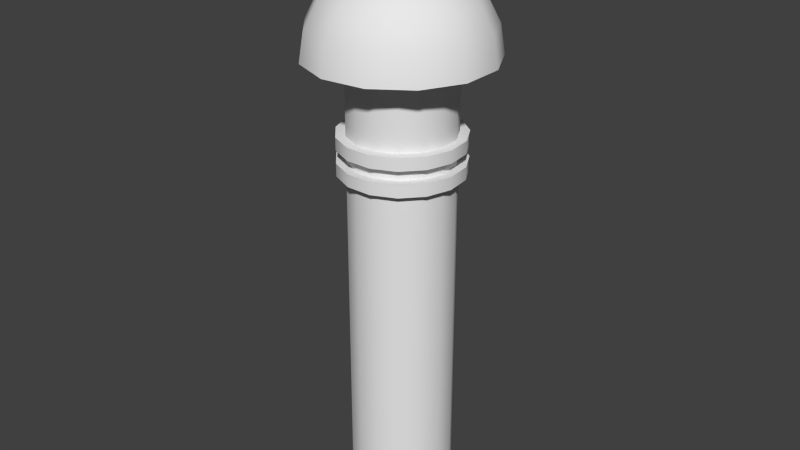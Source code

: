 # Source: schornstein2.blend  (saved by Blender 2.70.0; exported with 4.5.12 LTS)
import bpy
from mathutils import Matrix  # noqa: F401  (used for matrix-valued properties, if any)

bpy.ops.wm.read_factory_settings(use_empty=True)
scene = bpy.context.scene
scene.name = 'Scene'

# ---- collections
col_collection_1 = bpy.data.collections.new('Collection 1'); scene.collection.children.link(col_collection_1)

# ---- world
world_world = bpy.data.worlds.new('World'); scene.world = world_world
world_world.color = (0.05088, 0.05088, 0.05088)
world_world.use_sun_shadow = False
world_world.sun_shadow_jitter_overblur = 0.0
world_world.cycles.sampling_method = 'MANUAL'
world_world.cycles.sample_map_resolution = 256
world_world.light_settings.ao_factor = 0.04819

# ---- meshes
me_cylinder_003 = bpy.data.meshes.new('Cylinder.003')
me_cylinder_003.from_pydata([(0.1349, -0.005903, 1.077), (0.1286, -0.0269, 1.081), (0.1126, -0.03807, 1.092), (0.09444, -0.03419, 1.105), (0.08257, -0.01707, 1.113), (0.08257, 0.005267, 1.113), (0.09444, 0.02238, 1.105), (0.1126, 0.02626, 1.092), (0.1286, 0.01509, 1.081), (0.1622, -0.005903, 1.15), (0.1546, -0.0269, 1.151), (0.1354, -0.03807, 1.153), (0.1136, -0.03419, 1.156), (0.09929, -0.01707, 1.158), (0.09929, 0.005267, 1.158), (0.1136, 0.02238, 1.156), (0.1354, 0.02626, 1.153), (0.1546, 0.01509, 1.151), (0.1524, -0.005903, 1.228), (0.1452, -0.0269, 1.225), (0.1272, -0.03807, 1.218), (0.1067, -0.03419, 1.21), (0.09326, -0.01707, 1.205), (0.09326, 0.005267, 1.205), (0.1067, 0.02238, 1.21), (0.1272, 0.02626, 1.218), (0.1452, 0.01509, 1.225), (0.1076, -0.005903, 1.292), (0.1026, -0.0269, 1.286), (0.08983, -0.03807, 1.272), (0.07533, -0.03419, 1.255), (0.06587, -0.01707, 1.244), (0.06587, 0.005267, 1.244), (0.07533, 0.02238, 1.255), (0.08983, 0.02626, 1.272), (0.1026, 0.01509, 1.286), (0.03821, -0.005904, 1.328), (0.03642, -0.0269, 1.32), (0.03189, -0.03807, 1.302), (0.02674, -0.03419, 1.28), (0.02338, -0.01707, 1.266), (0.02338, 0.005267, 1.266), (0.02674, 0.02238, 1.28), (0.03189, 0.02626, 1.302), (0.03642, 0.01509, 1.32), (-0.03996, -0.005904, 1.327), (-0.03809, -0.0269, 1.32), (-0.03335, -0.03807, 1.301), (-0.02797, -0.03419, 1.28), (-0.02446, -0.01707, 1.266), (-0.02446, 0.005267, 1.266), (-0.02797, 0.02238, 1.28), (-0.03335, 0.02626, 1.301), (-0.03809, 0.01509, 1.32), (-0.109, -0.005903, 1.291), (-0.1039, -0.0269, 1.285), (-0.09096, -0.03807, 1.271), (-0.07628, -0.03419, 1.254), (-0.06669, -0.01707, 1.243), (-0.06669, 0.005267, 1.243), (-0.07628, 0.02238, 1.254), (-0.09096, 0.02626, 1.271), (-0.1039, 0.01509, 1.285), (-0.153, -0.005903, 1.226), (-0.1459, -0.0269, 1.223), (-0.1277, -0.03807, 1.217), (-0.1071, -0.03419, 1.209), (-0.09365, -0.01707, 1.204), (-0.09365, 0.005267, 1.204), (-0.1071, 0.02238, 1.209), (-0.1277, 0.02626, 1.217), (-0.1459, 0.01509, 1.223), (-0.162, -0.005903, 1.148), (-0.1544, -0.0269, 1.149), (-0.1352, -0.03807, 1.152), (-0.1134, -0.03419, 1.155), (-0.09916, -0.01707, 1.156), (-0.09916, 0.005267, 1.156), (-0.1134, 0.02238, 1.155), (-0.1352, 0.02626, 1.152), (-0.1544, 0.01509, 1.149), (-0.1339, -0.005903, 1.075), (-0.1276, -0.0269, 1.08), (-0.1118, -0.03807, 1.091), (-0.09372, -0.03419, 1.104), (-0.08194, -0.01707, 1.112), (-0.08194, 0.005267, 1.112), (-0.09372, 0.02238, 1.104), (-0.1118, 0.02626, 1.091), (-0.1276, 0.01509, 1.08), (0.0, 0.1949, -0.8793), (0.0, 0.1949, 0.8793), (0.07929, 0.1781, -0.8793), (0.07929, 0.1781, 0.8793), (0.1449, 0.1304, -0.8793), (0.1449, 0.1304, 0.8793), (0.1854, 0.06024, -0.8793), (0.1854, 0.06024, 0.8793), (0.1939, -0.02038, -0.8793), (0.1939, -0.02038, 0.8793), (0.1688, -0.09747, -0.8793), (0.1688, -0.09747, 0.8793), (0.1146, -0.1577, -0.8793), (0.1146, -0.1577, 0.8793), (0.04053, -0.1907, -0.8793), (0.04053, -0.1907, 0.8793), (-0.04053, -0.1907, -0.8793), (-0.04053, -0.1907, 0.8793), (-0.1146, -0.1577, -0.8793), (-0.1146, -0.1577, 0.8793), (-0.1688, -0.09747, -0.8793), (-0.1688, -0.09747, 0.8793), (-0.1939, -0.02038, -0.8793), (-0.1939, -0.02038, 0.8793), (-0.1854, 0.06024, -0.8793), (-0.1854, 0.06024, 0.8793), (-0.1449, 0.1304, -0.8793), (-0.1449, 0.1304, 0.8793), (-0.07929, 0.1781, -0.8793), (-0.07929, 0.1781, 0.8793), (0.0, 0.1949, 0.4369), (0.0, 0.1949, 0.4842), (0.0, 0.1949, 0.5315), (0.0, 0.1949, 0.5788), (0.07929, 0.1781, 0.5788), (0.07929, 0.1781, 0.5315), (0.07929, 0.1781, 0.4842), (0.07929, 0.1781, 0.4369), (0.1449, 0.1304, 0.5788), (0.1449, 0.1304, 0.5315), (0.1449, 0.1304, 0.4842), (0.1449, 0.1304, 0.4369), (0.1854, 0.06024, 0.5788), (0.1854, 0.06024, 0.5315), (0.1854, 0.06024, 0.4842), (0.1854, 0.06024, 0.4369), (0.1939, -0.02038, 0.5788), (0.1939, -0.02038, 0.5315), (0.1939, -0.02038, 0.4842), (0.1939, -0.02038, 0.4369), (0.1688, -0.09747, 0.5788), (0.1688, -0.09747, 0.5315), (0.1688, -0.09747, 0.4842), (0.1688, -0.09747, 0.4369), (0.1146, -0.1577, 0.5788), (0.1146, -0.1577, 0.5315), (0.1146, -0.1577, 0.4842), (0.1146, -0.1577, 0.4369), (0.04053, -0.1907, 0.5788), (0.04053, -0.1907, 0.5315), (0.04053, -0.1907, 0.4842), (0.04053, -0.1907, 0.4369), (-0.04053, -0.1907, 0.5788), (-0.04053, -0.1907, 0.5315), (-0.04053, -0.1907, 0.4842), (-0.04053, -0.1907, 0.4369), (-0.1146, -0.1577, 0.5788), (-0.1146, -0.1577, 0.5315), (-0.1146, -0.1577, 0.4842), (-0.1146, -0.1577, 0.4369), (-0.1688, -0.09747, 0.5788), (-0.1688, -0.09747, 0.5315), (-0.1688, -0.09747, 0.4842), (-0.1688, -0.09747, 0.4369), (-0.1939, -0.02038, 0.5788), (-0.1939, -0.02038, 0.5315), (-0.1939, -0.02038, 0.4842), (-0.1939, -0.02038, 0.4369), (-0.1854, 0.06024, 0.5788), (-0.1854, 0.06024, 0.5315), (-0.1854, 0.06024, 0.4842), (-0.1854, 0.06024, 0.4369), (-0.1449, 0.1304, 0.5788), (-0.1449, 0.1304, 0.5315), (-0.1449, 0.1304, 0.4842), (-0.1449, 0.1304, 0.4369), (-0.07929, 0.1781, 0.5788), (-0.07929, 0.1781, 0.5315), (-0.07929, 0.1781, 0.4842), (-0.07929, 0.1781, 0.4369), (1.93e-09, 0.2296, 0.4369), (1.93e-09, 0.2296, 0.4842), (1.93e-09, 0.2296, 0.5315), (1.93e-09, 0.2296, 0.5788), (0.0934, 0.2098, 0.5788), (0.0934, 0.2098, 0.5315), (0.0934, 0.2098, 0.4842), (0.0934, 0.2098, 0.4369), (0.1706, 0.1537, 0.5788), (0.1706, 0.1537, 0.5315), (0.1706, 0.1537, 0.4842), (0.1706, 0.1537, 0.4369), (0.2184, 0.07096, 0.5788), (0.2184, 0.07096, 0.5315), (0.2184, 0.07096, 0.4842), (0.2184, 0.07096, 0.4369), (0.2284, -0.024, 0.5788), (0.2284, -0.024, 0.5315), (0.2284, -0.024, 0.4842), (0.2284, -0.024, 0.4369), (0.1989, -0.1148, 0.5788), (0.1989, -0.1148, 0.5315), (0.1989, -0.1148, 0.4842), (0.1989, -0.1148, 0.4369), (0.135, -0.1858, 0.5788), (0.135, -0.1858, 0.5315), (0.135, -0.1858, 0.4842), (0.135, -0.1858, 0.4369), (0.04774, -0.2246, 0.5788), (0.04774, -0.2246, 0.5315), (0.04774, -0.2246, 0.4842), (0.04774, -0.2246, 0.4369), (-0.04774, -0.2246, 0.5788), (-0.04774, -0.2246, 0.5315), (-0.04774, -0.2246, 0.4842), (-0.04774, -0.2246, 0.4369), (-0.135, -0.1858, 0.5788), (-0.135, -0.1858, 0.5315), (-0.135, -0.1858, 0.4842), (-0.135, -0.1858, 0.4369), (-0.1989, -0.1148, 0.5788), (-0.1989, -0.1148, 0.5315), (-0.1989, -0.1148, 0.4842), (-0.1989, -0.1148, 0.4369), (-0.2284, -0.024, 0.5788), (-0.2284, -0.024, 0.5315), (-0.2284, -0.024, 0.4842), (-0.2284, -0.024, 0.4369), (-0.2184, 0.07096, 0.5788), (-0.2184, 0.07096, 0.5315), (-0.2184, 0.07096, 0.4842), (-0.2184, 0.07096, 0.4369), (-0.1706, 0.1537, 0.5788), (-0.1706, 0.1537, 0.5315), (-0.1706, 0.1537, 0.4842), (-0.1706, 0.1537, 0.4369), (-0.0934, 0.2098, 0.5788), (-0.0934, 0.2098, 0.5315), (-0.0934, 0.2098, 0.4842), (-0.0934, 0.2098, 0.4369), (-0.1989, -0.005903, 1.121), (-0.2737, -0.005903, 1.046), (-0.3218, -0.005903, 0.9519), (-0.09257, 0.04268, 1.169), (-0.1761, 0.08651, 1.121), (-0.2424, 0.1213, 1.046), (-0.2849, 0.1436, 0.9519), (-0.2996, 0.1513, 0.8473), (-0.05939, 0.08014, 1.169), (-0.113, 0.1578, 1.121), (-0.1555, 0.2194, 1.046), (-0.1828, 0.2589, 0.9519), (-0.1922, 0.2725, 0.8473), (-0.0126, 0.09788, 1.169), (-0.02397, 0.1915, 1.121), (-0.03299, 0.2658, 1.046), (-0.03879, 0.3135, 0.9519), (-0.04078, 0.33, 0.8473), (0.03707, 0.09185, 1.169), (0.07052, 0.18, 1.121), (0.09706, 0.25, 1.046), (0.1141, 0.295, 0.9519), (0.12, 0.3104, 0.8473), (0.07826, 0.06343, 1.169), (0.1489, 0.126, 1.121), (0.2049, 0.1756, 1.046), (0.2409, 0.2075, 0.9519), (0.2532, 0.2185, 0.8473), (0.1015, 0.01912, 1.169), (0.1931, 0.04169, 1.121), (0.2658, 0.0596, 1.046), (0.3124, 0.0711, 0.9519), (0.3285, 0.07506, 0.8473), (0.1015, -0.03092, 1.169), (0.1931, -0.0535, 1.121), (0.2658, -0.07141, 1.046), (0.3124, -0.08291, 0.9519), (0.3285, -0.08687, 0.8473), (0.07826, -0.07523, 1.169), (0.1489, -0.1378, 1.121), (0.2049, -0.1874, 1.046), (0.2409, -0.2193, 0.9519), (0.2532, -0.2303, 0.8473), (0.03707, -0.1037, 1.169), (0.07052, -0.1918, 1.121), (0.09706, -0.2618, 1.046), (0.1141, -0.3068, 0.9519), (0.12, -0.3222, 0.8473), (-0.0126, -0.1097, 1.169), (-0.02397, -0.2033, 1.121), (-0.03299, -0.2776, 1.046), (-0.03879, -0.3253, 0.9519), (-0.04078, -0.3418, 0.8473), (-0.05939, -0.09195, 1.169), (-0.113, -0.1696, 1.121), (-0.1555, -0.2312, 1.046), (-0.1828, -0.2707, 0.9519), (-0.1922, -0.2843, 0.8473), (1.263e-08, -0.005903, 1.186), (-0.09257, -0.05449, 1.169), (-0.1761, -0.09832, 1.121), (-0.2424, -0.1331, 1.046), (-0.2849, -0.1554, 0.9519), (-0.2996, -0.1631, 0.8473), (-0.1046, -0.005903, 1.169), (-0.3383, -0.005903, 0.8473), (0.0, 0.1949, -0.8793), (0.07929, 0.1781, -0.8793), (0.1449, 0.1304, -0.8793), (0.1854, 0.06024, -0.8793), (0.1939, -0.02038, -0.8793), (0.1688, -0.09747, -0.8793), (0.1146, -0.1577, -0.8793), (0.04053, -0.1907, -0.8793), (-0.04053, -0.1907, -0.8793), (-0.1146, -0.1577, -0.8793), (-0.1688, -0.09747, -0.8793), (-0.1939, -0.02038, -0.8793), (-0.1854, 0.06024, -0.8793), (-0.1449, 0.1304, -0.8793), (-0.07929, 0.1781, -0.8793)], [(310, 311), (309, 310), (308, 309), (307, 308), (306, 307), (311, 312), (312, 313), (313, 314), (314, 315), (315, 316), (316, 317), (317, 318), (318, 319), (319, 320), (320, 306)], [(0, 9, 10, 1), (1, 10, 11, 2), (2, 11, 12, 3), (3, 12, 13, 4), (4, 13, 14, 5), (5, 14, 15, 6), (6, 15, 16, 7), (7, 16, 17, 8), (0, 8, 17, 9), (9, 18, 19, 10), (10, 19, 20, 11), (11, 20, 21, 12), (12, 21, 22, 13), (13, 22, 23, 14), (14, 23, 24, 15), (15, 24, 25, 16), (16, 25, 26, 17), (17, 26, 18, 9), (18, 27, 28, 19), (19, 28, 29, 20), (20, 29, 30, 21), (21, 30, 31, 22), (22, 31, 32, 23), (23, 32, 33, 24), (24, 33, 34, 25), (25, 34, 35, 26), (26, 35, 27, 18), (27, 36, 37, 28), (28, 37, 38, 29), (29, 38, 39, 30), (30, 39, 40, 31), (31, 40, 41, 32), (32, 41, 42, 33), (33, 42, 43, 34), (34, 43, 44, 35), (35, 44, 36, 27), (36, 45, 46, 37), (37, 46, 47, 38), (38, 47, 48, 39), (39, 48, 49, 40), (40, 49, 50, 41), (41, 50, 51, 42), (42, 51, 52, 43), (43, 52, 53, 44), (44, 53, 45, 36), (45, 54, 55, 46), (46, 55, 56, 47), (47, 56, 57, 48), (48, 57, 58, 49), (49, 58, 59, 50), (50, 59, 60, 51), (51, 60, 61, 52), (52, 61, 62, 53), (53, 62, 54, 45), (54, 63, 64, 55), (55, 64, 65, 56), (56, 65, 66, 57), (57, 66, 67, 58), (58, 67, 68, 59), (59, 68, 69, 60), (60, 69, 70, 61), (61, 70, 71, 62), (62, 71, 63, 54), (63, 72, 73, 64), (64, 73, 74, 65), (65, 74, 75, 66), (66, 75, 76, 67), (67, 76, 77, 68), (68, 77, 78, 69), (69, 78, 79, 70), (70, 79, 80, 71), (71, 80, 72, 63), (72, 81, 82, 73), (73, 82, 83, 74), (74, 83, 84, 75), (75, 84, 85, 76), (76, 85, 86, 77), (77, 86, 87, 78), (78, 87, 88, 79), (79, 88, 89, 80), (80, 89, 81, 72), (123, 91, 93, 124), (124, 93, 95, 128), (128, 95, 97, 132), (132, 97, 99, 136), (136, 99, 101, 140), (140, 101, 103, 144), (144, 103, 105, 148), (148, 105, 107, 152), (152, 107, 109, 156), (156, 109, 111, 160), (160, 111, 113, 164), (164, 113, 115, 168), (168, 115, 117, 172), (176, 119, 91, 123), (172, 117, 119, 176), (90, 120, 127, 92), (156, 160, 220, 216), (121, 122, 125, 126), (151, 147, 207, 211), (92, 127, 131, 94), (169, 165, 225, 229), (126, 125, 129, 130), (130, 134, 194, 190), (94, 131, 135, 96), (148, 152, 212, 208), (130, 129, 133, 134), (143, 139, 199, 203), (96, 135, 139, 98), (178, 121, 181, 238), (134, 133, 137, 138), (161, 157, 217, 221), (98, 139, 143, 100), (121, 126, 186, 181), (138, 137, 141, 142), (140, 144, 204, 200), (100, 143, 147, 102), (166, 170, 230, 226), (142, 141, 145, 146), (135, 131, 191, 195), (102, 147, 151, 104), (153, 149, 209, 213), (146, 145, 149, 150), (132, 136, 196, 192), (104, 151, 155, 106), (120, 179, 239, 180), (150, 149, 153, 154), (158, 162, 222, 218), (106, 155, 159, 108), (127, 120, 180, 187), (154, 153, 157, 158), (145, 141, 201, 205), (108, 159, 163, 110), (172, 176, 236, 232), (158, 157, 161, 162), (171, 167, 227, 231), (110, 163, 167, 112), (124, 128, 188, 184), (162, 161, 165, 166), (150, 154, 214, 210), (112, 167, 171, 114), (168, 172, 232, 228), (166, 165, 169, 170), (137, 133, 193, 197), (114, 171, 175, 116), (163, 159, 219, 223), (170, 169, 173, 174), (142, 146, 206, 202), (118, 179, 120, 90), (177, 173, 233, 237), (178, 177, 122, 121), (160, 164, 224, 220), (116, 175, 179, 118), (129, 125, 185, 189), (174, 173, 177, 178), (155, 151, 211, 215), (180, 181, 186, 187), (182, 183, 184, 185), (187, 186, 190, 191), (185, 184, 188, 189), (191, 190, 194, 195), (189, 188, 192, 193), (195, 194, 198, 199), (193, 192, 196, 197), (199, 198, 202, 203), (197, 196, 200, 201), (203, 202, 206, 207), (201, 200, 204, 205), (207, 206, 210, 211), (205, 204, 208, 209), (211, 210, 214, 215), (209, 208, 212, 213), (215, 214, 218, 219), (213, 212, 216, 217), (219, 218, 222, 223), (217, 216, 220, 221), (223, 222, 226, 227), (221, 220, 224, 225), (227, 226, 230, 231), (225, 224, 228, 229), (231, 230, 234, 235), (229, 228, 232, 233), (239, 238, 181, 180), (237, 236, 183, 182), (235, 234, 238, 239), (233, 232, 236, 237), (125, 122, 182, 185), (122, 177, 237, 182), (138, 142, 202, 198), (159, 155, 215, 219), (133, 129, 189, 193), (164, 168, 228, 224), (146, 150, 210, 206), (123, 124, 184, 183), (167, 163, 223, 227), (176, 123, 183, 236), (141, 137, 197, 201), (154, 158, 218, 214), (128, 132, 192, 188), (175, 171, 231, 235), (149, 145, 205, 209), (131, 127, 187, 191), (162, 166, 226, 222), (179, 175, 235, 239), (136, 140, 200, 196), (157, 153, 213, 217), (170, 174, 234, 230), (139, 135, 195, 199), (144, 148, 208, 204), (126, 130, 190, 186), (165, 161, 221, 225), (174, 178, 238, 234), (147, 143, 203, 207), (152, 156, 216, 212), (134, 138, 198, 194), (173, 169, 229, 233), (242, 241, 245, 246), (241, 240, 244, 245), (247, 246, 251, 252), (246, 245, 250, 251), (245, 244, 249, 250), (244, 243, 248, 249), (252, 251, 256, 257), (251, 250, 255, 256), (250, 249, 254, 255), (249, 248, 253, 254), (257, 256, 261, 262), (256, 255, 260, 261), (255, 254, 259, 260), (254, 253, 258, 259), (262, 261, 266, 267), (261, 260, 265, 266), (260, 259, 264, 265), (259, 258, 263, 264), (267, 266, 271, 272), (266, 265, 270, 271), (265, 264, 269, 270), (264, 263, 268, 269), (272, 271, 276, 277), (271, 270, 275, 276), (270, 269, 274, 275), (269, 268, 273, 274), (277, 276, 281, 282), (276, 275, 280, 281), (275, 274, 279, 280), (274, 273, 278, 279), (282, 281, 286, 287), (281, 280, 285, 286), (280, 279, 284, 285), (279, 278, 283, 284), (287, 286, 291, 292), (286, 285, 290, 291), (285, 284, 289, 290), (284, 283, 288, 289), (292, 291, 296, 297), (291, 290, 295, 296), (290, 289, 294, 295), (289, 288, 293, 294), (297, 296, 302, 303), (296, 295, 301, 302), (295, 294, 300, 301), (294, 293, 299, 300), (305, 242, 246, 247), (240, 304, 243, 244), (304, 298, 243), (243, 298, 248), (248, 298, 253), (253, 298, 258), (258, 298, 263), (263, 298, 268), (268, 298, 273), (273, 298, 278), (278, 298, 283), (283, 298, 288), (288, 298, 293), (293, 298, 299), (247, 252, 257, 262, 267, 272, 277, 282, 287, 292, 297, 303, 305), (303, 302, 242, 305), (302, 301, 241, 242), (301, 300, 240, 241), (300, 299, 304, 240), (299, 298, 304)])
me_cylinder_003.polygons.foreach_set('use_smooth', [True] * 282)
me_cylinder_003.use_remesh_preserve_volume = False
me_cylinder_003.use_remesh_preserve_attributes = False
me_cylinder_003.use_mirror_vertex_groups = False
me_cylinder_003.update()

# ---- objects
ob_cylinder = bpy.data.objects.new('Cylinder', me_cylinder_003)

# ---- transforms, parenting, visibility, modifiers, constraints
ob_cylinder.location = (0.0, 0.007099, 0.5237)
ob_cylinder.lineart.crease_threshold = 0.0
_m = ob_cylinder.modifiers.new('EdgeSplit', 'EDGE_SPLIT')

# ---- collection membership
col_collection_1.objects.link(ob_cylinder)

# ---- scene / render settings (as saved in the file)
scene.frame_start = 1; scene.frame_end = 250; scene.frame_set(1)
scene.render.engine = 'BLENDER_EEVEE_NEXT'
scene.render.resolution_percentage = 80
scene.render.dither_intensity = 0.0
scene.cycles.use_denoising = False
scene.cycles.samples = 10
scene.cycles.sampling_pattern = 'TABULATED_SOBOL'
scene.cycles.light_sampling_threshold = 0.0
scene.cycles.use_adaptive_sampling = False
scene.cycles.use_light_tree = False
scene.cycles.blur_glossy = 0.0
scene.cycles.volume_bounces = 1
scene.cycles.pixel_filter_type = 'GAUSSIAN'
scene.cycles.sample_clamp_indirect = 0.0
scene.view_settings.view_transform = 'Standard'
bpy.context.view_layer.update()

# ---- added for rendering (the .blend has no active camera and no usable light): camera, sun
cam_auto = bpy.data.cameras.new('AutoCamera')
cam_auto.lens = 50.0
cam_auto.sensor_width = 36.0
cam_auto.clip_end = 1000.0
ob_auto_camera = bpy.data.objects.new('AutoCamera', cam_auto)
scene.collection.objects.link(ob_auto_camera)
ob_auto_camera.location = (2.21695, -2.66504, 2.52547)
ob_auto_camera.rotation_euler = (1.09748, -7.21219e-08, 0.694738)
scene.camera = ob_auto_camera
light_auto_sun = bpy.data.lights.new('AutoSun', 'SUN')
light_auto_sun.energy = 3.0
light_auto_sun.angle = 0.0523599
ob_auto_sun = bpy.data.objects.new('AutoSun', light_auto_sun)
scene.collection.objects.link(ob_auto_sun)
ob_auto_sun.rotation_euler = (0.872665, 0.174533, 0.523599)
bpy.context.view_layer.update()
